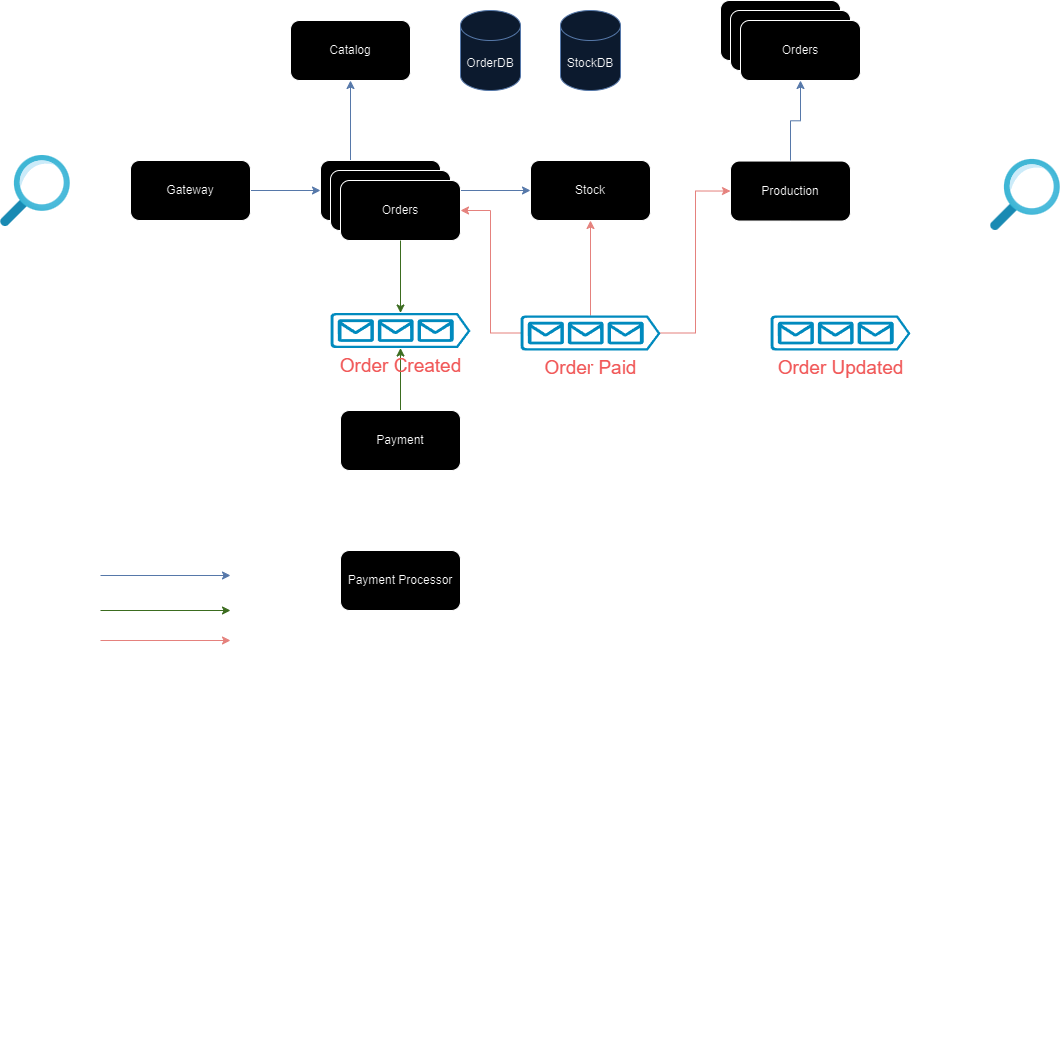

The diagram above was exported from draw.io. Its source (the exported page's mxGraphModel, read from the mxfile embedded in the PNG):
<mxGraphModel dx="338" dy="1826" grid="1" gridSize="10" guides="1" tooltips="1" connect="1" arrows="1" fold="1" page="1" pageScale="1" pageWidth="850" pageHeight="1100" math="0" shadow="0">
  <root>
    <mxCell id="0" />
    <mxCell id="1" parent="0" />
    <mxCell id="j3olMxqegcq0sDFWdIH3-7" style="edgeStyle=orthogonalEdgeStyle;rounded=0;orthogonalLoop=1;jettySize=auto;html=1;entryX=0;entryY=0.5;entryDx=0;entryDy=0;" edge="1" parent="1" source="j3olMxqegcq0sDFWdIH3-1" target="j3olMxqegcq0sDFWdIH3-2">
      <mxGeometry relative="1" as="geometry" />
    </mxCell>
    <mxCell id="j3olMxqegcq0sDFWdIH3-1" value="" style="image;aspect=fixed;html=1;points=[];align=center;fontSize=12;image=img/lib/azure2/general/Search.svg;" vertex="1" parent="1">
      <mxGeometry x="10" y="145" width="70" height="71.09" as="geometry" />
    </mxCell>
    <mxCell id="j3olMxqegcq0sDFWdIH3-6" style="edgeStyle=orthogonalEdgeStyle;rounded=0;orthogonalLoop=1;jettySize=auto;html=1;fillColor=#dae8fc;strokeColor=#6c8ebf;" edge="1" parent="1" source="j3olMxqegcq0sDFWdIH3-2" target="j3olMxqegcq0sDFWdIH3-3">
      <mxGeometry relative="1" as="geometry" />
    </mxCell>
    <mxCell id="j3olMxqegcq0sDFWdIH3-2" value="Gateway" style="rounded=1;whiteSpace=wrap;html=1;" vertex="1" parent="1">
      <mxGeometry x="140" y="150" width="120" height="60" as="geometry" />
    </mxCell>
    <mxCell id="j3olMxqegcq0sDFWdIH3-11" style="edgeStyle=orthogonalEdgeStyle;rounded=0;orthogonalLoop=1;jettySize=auto;html=1;fillColor=#dae8fc;strokeColor=#6c8ebf;" edge="1" parent="1" source="j3olMxqegcq0sDFWdIH3-3" target="j3olMxqegcq0sDFWdIH3-10">
      <mxGeometry relative="1" as="geometry" />
    </mxCell>
    <mxCell id="j3olMxqegcq0sDFWdIH3-15" style="edgeStyle=orthogonalEdgeStyle;rounded=0;orthogonalLoop=1;jettySize=auto;html=1;exitX=0.25;exitY=0;exitDx=0;exitDy=0;entryX=0.5;entryY=1;entryDx=0;entryDy=0;fillColor=#dae8fc;strokeColor=#6c8ebf;" edge="1" parent="1" source="j3olMxqegcq0sDFWdIH3-3" target="j3olMxqegcq0sDFWdIH3-14">
      <mxGeometry relative="1" as="geometry" />
    </mxCell>
    <mxCell id="j3olMxqegcq0sDFWdIH3-3" value="Orders" style="rounded=1;whiteSpace=wrap;html=1;" vertex="1" parent="1">
      <mxGeometry x="330" y="150" width="120" height="60" as="geometry" />
    </mxCell>
    <mxCell id="j3olMxqegcq0sDFWdIH3-4" value="Orders" style="rounded=1;whiteSpace=wrap;html=1;" vertex="1" parent="1">
      <mxGeometry x="340" y="160" width="120" height="60" as="geometry" />
    </mxCell>
    <mxCell id="j3olMxqegcq0sDFWdIH3-5" value="Orders" style="rounded=1;whiteSpace=wrap;html=1;" vertex="1" parent="1">
      <mxGeometry x="350" y="170" width="120" height="60" as="geometry" />
    </mxCell>
    <mxCell id="j3olMxqegcq0sDFWdIH3-8" value="OrderDB" style="shape=cylinder3;whiteSpace=wrap;html=1;boundedLbl=1;backgroundOutline=1;size=15;fillColor=#dae8fc;strokeColor=#6c8ebf;" vertex="1" parent="1">
      <mxGeometry x="470" width="60" height="80" as="geometry" />
    </mxCell>
    <mxCell id="j3olMxqegcq0sDFWdIH3-9" style="edgeStyle=orthogonalEdgeStyle;rounded=0;orthogonalLoop=1;jettySize=auto;html=1;entryX=0.5;entryY=1;entryDx=0;entryDy=0;entryPerimeter=0;exitX=0.75;exitY=0;exitDx=0;exitDy=0;" edge="1" parent="1" source="j3olMxqegcq0sDFWdIH3-3" target="j3olMxqegcq0sDFWdIH3-8">
      <mxGeometry relative="1" as="geometry" />
    </mxCell>
    <mxCell id="j3olMxqegcq0sDFWdIH3-13" style="edgeStyle=orthogonalEdgeStyle;rounded=0;orthogonalLoop=1;jettySize=auto;html=1;" edge="1" parent="1" source="j3olMxqegcq0sDFWdIH3-10" target="j3olMxqegcq0sDFWdIH3-12">
      <mxGeometry relative="1" as="geometry" />
    </mxCell>
    <mxCell id="j3olMxqegcq0sDFWdIH3-10" value="Stock" style="rounded=1;whiteSpace=wrap;html=1;" vertex="1" parent="1">
      <mxGeometry x="540" y="150" width="120" height="60" as="geometry" />
    </mxCell>
    <mxCell id="j3olMxqegcq0sDFWdIH3-12" value="StockDB" style="shape=cylinder3;whiteSpace=wrap;html=1;boundedLbl=1;backgroundOutline=1;size=15;fillColor=#dae8fc;strokeColor=#6c8ebf;" vertex="1" parent="1">
      <mxGeometry x="570" width="60" height="80" as="geometry" />
    </mxCell>
    <mxCell id="j3olMxqegcq0sDFWdIH3-14" value="Catalog" style="rounded=1;whiteSpace=wrap;html=1;" vertex="1" parent="1">
      <mxGeometry x="300" y="10" width="120" height="60" as="geometry" />
    </mxCell>
    <mxCell id="j3olMxqegcq0sDFWdIH3-26" style="edgeStyle=orthogonalEdgeStyle;rounded=0;orthogonalLoop=1;jettySize=auto;html=1;fillColor=#d5e8d4;strokeColor=#82b366;" edge="1" parent="1" source="j3olMxqegcq0sDFWdIH3-16" target="j3olMxqegcq0sDFWdIH3-19">
      <mxGeometry relative="1" as="geometry" />
    </mxCell>
    <mxCell id="j3olMxqegcq0sDFWdIH3-28" style="edgeStyle=orthogonalEdgeStyle;rounded=0;orthogonalLoop=1;jettySize=auto;html=1;entryX=0.25;entryY=0;entryDx=0;entryDy=0;exitX=0.25;exitY=1;exitDx=0;exitDy=0;" edge="1" parent="1" source="j3olMxqegcq0sDFWdIH3-16" target="j3olMxqegcq0sDFWdIH3-27">
      <mxGeometry relative="1" as="geometry" />
    </mxCell>
    <mxCell id="j3olMxqegcq0sDFWdIH3-16" value="Payment" style="rounded=1;whiteSpace=wrap;html=1;" vertex="1" parent="1">
      <mxGeometry x="350" y="400" width="120" height="60" as="geometry" />
    </mxCell>
    <mxCell id="j3olMxqegcq0sDFWdIH3-17" value="Sync Communication" style="text;html=1;align=center;verticalAlign=middle;whiteSpace=wrap;rounded=0;" vertex="1" parent="1">
      <mxGeometry x="80" y="50" width="60" height="30" as="geometry" />
    </mxCell>
    <mxCell id="j3olMxqegcq0sDFWdIH3-18" value="Async&lt;div&gt;Communication&lt;/div&gt;" style="text;html=1;align=center;verticalAlign=middle;whiteSpace=wrap;rounded=0;" vertex="1" parent="1">
      <mxGeometry x="60" y="380" width="60" height="30" as="geometry" />
    </mxCell>
    <mxCell id="j3olMxqegcq0sDFWdIH3-19" value="&lt;font color=&quot;#ff6666&quot; style=&quot;font-size: 19px;&quot;&gt;Order Created&lt;/font&gt;" style="verticalLabelPosition=bottom;html=1;verticalAlign=top;align=center;strokeColor=none;fillColor=#00BEF2;shape=mxgraph.azure.queue_generic;pointerEvents=1;" vertex="1" parent="1">
      <mxGeometry x="340" y="302.5" width="140" height="35" as="geometry" />
    </mxCell>
    <mxCell id="j3olMxqegcq0sDFWdIH3-24" value="Queues" style="text;html=1;align=center;verticalAlign=middle;whiteSpace=wrap;rounded=0;" vertex="1" parent="1">
      <mxGeometry x="230" y="305" width="60" height="30" as="geometry" />
    </mxCell>
    <mxCell id="j3olMxqegcq0sDFWdIH3-25" style="edgeStyle=orthogonalEdgeStyle;rounded=0;orthogonalLoop=1;jettySize=auto;html=1;entryX=0.5;entryY=0;entryDx=0;entryDy=0;entryPerimeter=0;fillColor=#d5e8d4;strokeColor=#82b366;" edge="1" parent="1" source="j3olMxqegcq0sDFWdIH3-5" target="j3olMxqegcq0sDFWdIH3-19">
      <mxGeometry relative="1" as="geometry" />
    </mxCell>
    <mxCell id="j3olMxqegcq0sDFWdIH3-27" value="Payment Processor" style="rounded=1;whiteSpace=wrap;html=1;" vertex="1" parent="1">
      <mxGeometry x="350" y="540" width="120" height="60" as="geometry" />
    </mxCell>
    <mxCell id="j3olMxqegcq0sDFWdIH3-29" style="edgeStyle=orthogonalEdgeStyle;rounded=0;orthogonalLoop=1;jettySize=auto;html=1;entryX=0.75;entryY=1;entryDx=0;entryDy=0;exitX=0.75;exitY=0;exitDx=0;exitDy=0;" edge="1" parent="1" source="j3olMxqegcq0sDFWdIH3-27" target="j3olMxqegcq0sDFWdIH3-16">
      <mxGeometry relative="1" as="geometry" />
    </mxCell>
    <mxCell id="j3olMxqegcq0sDFWdIH3-30" value="WebHook" style="text;html=1;align=center;verticalAlign=middle;whiteSpace=wrap;rounded=0;" vertex="1" parent="1">
      <mxGeometry x="460" y="490" width="60" height="30" as="geometry" />
    </mxCell>
    <mxCell id="j3olMxqegcq0sDFWdIH3-34" style="edgeStyle=orthogonalEdgeStyle;rounded=0;orthogonalLoop=1;jettySize=auto;html=1;entryX=1;entryY=0.5;entryDx=0;entryDy=0;fillColor=#f8cecc;strokeColor=#b85450;" edge="1" parent="1" source="j3olMxqegcq0sDFWdIH3-31" target="j3olMxqegcq0sDFWdIH3-5">
      <mxGeometry relative="1" as="geometry" />
    </mxCell>
    <mxCell id="j3olMxqegcq0sDFWdIH3-35" style="edgeStyle=orthogonalEdgeStyle;rounded=0;orthogonalLoop=1;jettySize=auto;html=1;entryX=0.5;entryY=1;entryDx=0;entryDy=0;fillColor=#f8cecc;strokeColor=#b85450;" edge="1" parent="1" source="j3olMxqegcq0sDFWdIH3-31" target="j3olMxqegcq0sDFWdIH3-10">
      <mxGeometry relative="1" as="geometry" />
    </mxCell>
    <mxCell id="j3olMxqegcq0sDFWdIH3-38" style="edgeStyle=orthogonalEdgeStyle;rounded=0;orthogonalLoop=1;jettySize=auto;html=1;entryX=0;entryY=0.5;entryDx=0;entryDy=0;fillColor=#f8cecc;strokeColor=#b85450;" edge="1" parent="1" source="j3olMxqegcq0sDFWdIH3-31" target="j3olMxqegcq0sDFWdIH3-37">
      <mxGeometry relative="1" as="geometry" />
    </mxCell>
    <mxCell id="j3olMxqegcq0sDFWdIH3-31" value="&lt;font color=&quot;#ff6666&quot; style=&quot;font-size: 19px;&quot;&gt;Order Paid&lt;/font&gt;" style="verticalLabelPosition=bottom;html=1;verticalAlign=top;align=center;strokeColor=none;fillColor=#00BEF2;shape=mxgraph.azure.queue_generic;pointerEvents=1;" vertex="1" parent="1">
      <mxGeometry x="530" y="305" width="140" height="35" as="geometry" />
    </mxCell>
    <mxCell id="j3olMxqegcq0sDFWdIH3-32" style="edgeStyle=orthogonalEdgeStyle;rounded=0;orthogonalLoop=1;jettySize=auto;html=1;entryX=0.5;entryY=1;entryDx=0;entryDy=0;entryPerimeter=0;" edge="1" parent="1" source="j3olMxqegcq0sDFWdIH3-16" target="j3olMxqegcq0sDFWdIH3-31">
      <mxGeometry relative="1" as="geometry" />
    </mxCell>
    <mxCell id="j3olMxqegcq0sDFWdIH3-33" value="&lt;font color=&quot;#ff6666&quot; style=&quot;font-size: 19px;&quot;&gt;Order Updated&lt;/font&gt;" style="verticalLabelPosition=bottom;html=1;verticalAlign=top;align=center;strokeColor=none;fillColor=#00BEF2;shape=mxgraph.azure.queue_generic;pointerEvents=1;" vertex="1" parent="1">
      <mxGeometry x="780" y="305" width="140" height="35" as="geometry" />
    </mxCell>
    <mxCell id="j3olMxqegcq0sDFWdIH3-43" style="edgeStyle=orthogonalEdgeStyle;rounded=0;orthogonalLoop=1;jettySize=auto;html=1;fillColor=#dae8fc;strokeColor=#6c8ebf;" edge="1" parent="1" source="j3olMxqegcq0sDFWdIH3-37" target="j3olMxqegcq0sDFWdIH3-46">
      <mxGeometry relative="1" as="geometry">
        <mxPoint x="800" y="90.66667175292969" as="targetPoint" />
      </mxGeometry>
    </mxCell>
    <mxCell id="j3olMxqegcq0sDFWdIH3-37" value="Production" style="rounded=1;whiteSpace=wrap;html=1;" vertex="1" parent="1">
      <mxGeometry x="740" y="150.54" width="120" height="60" as="geometry" />
    </mxCell>
    <mxCell id="j3olMxqegcq0sDFWdIH3-39" style="edgeStyle=orthogonalEdgeStyle;rounded=0;orthogonalLoop=1;jettySize=auto;html=1;entryX=0.5;entryY=0;entryDx=0;entryDy=0;entryPerimeter=0;" edge="1" parent="1" source="j3olMxqegcq0sDFWdIH3-37" target="j3olMxqegcq0sDFWdIH3-33">
      <mxGeometry relative="1" as="geometry" />
    </mxCell>
    <mxCell id="j3olMxqegcq0sDFWdIH3-41" value="" style="image;aspect=fixed;html=1;points=[];align=center;fontSize=12;image=img/lib/azure2/general/Search.svg;" vertex="1" parent="1">
      <mxGeometry x="1000" y="148.91" width="70" height="71.09" as="geometry" />
    </mxCell>
    <mxCell id="j3olMxqegcq0sDFWdIH3-42" style="edgeStyle=orthogonalEdgeStyle;rounded=0;orthogonalLoop=1;jettySize=auto;html=1;entryX=0;entryY=0.445;entryDx=0;entryDy=0;entryPerimeter=0;" edge="1" parent="1" source="j3olMxqegcq0sDFWdIH3-37" target="j3olMxqegcq0sDFWdIH3-41">
      <mxGeometry relative="1" as="geometry" />
    </mxCell>
    <mxCell id="j3olMxqegcq0sDFWdIH3-44" value="Orders" style="rounded=1;whiteSpace=wrap;html=1;" vertex="1" parent="1">
      <mxGeometry x="730" y="-10" width="120" height="60" as="geometry" />
    </mxCell>
    <mxCell id="j3olMxqegcq0sDFWdIH3-45" value="Orders" style="rounded=1;whiteSpace=wrap;html=1;" vertex="1" parent="1">
      <mxGeometry x="740" width="120" height="60" as="geometry" />
    </mxCell>
    <mxCell id="j3olMxqegcq0sDFWdIH3-46" value="Orders" style="rounded=1;whiteSpace=wrap;html=1;" vertex="1" parent="1">
      <mxGeometry x="750" y="10" width="120" height="60" as="geometry" />
    </mxCell>
    <mxCell id="j3olMxqegcq0sDFWdIH3-47" value="HTTP" style="text;html=1;align=center;verticalAlign=middle;whiteSpace=wrap;rounded=0;" vertex="1" parent="1">
      <mxGeometry x="40" y="520" width="60" height="30" as="geometry" />
    </mxCell>
    <mxCell id="j3olMxqegcq0sDFWdIH3-48" style="edgeStyle=orthogonalEdgeStyle;rounded=0;orthogonalLoop=1;jettySize=auto;html=1;" edge="1" parent="1">
      <mxGeometry relative="1" as="geometry">
        <mxPoint x="110" y="530" as="sourcePoint" />
        <mxPoint x="240" y="530" as="targetPoint" />
      </mxGeometry>
    </mxCell>
    <mxCell id="j3olMxqegcq0sDFWdIH3-50" value="GRPC" style="text;html=1;align=center;verticalAlign=middle;whiteSpace=wrap;rounded=0;" vertex="1" parent="1">
      <mxGeometry x="40" y="555" width="60" height="30" as="geometry" />
    </mxCell>
    <mxCell id="j3olMxqegcq0sDFWdIH3-51" style="edgeStyle=orthogonalEdgeStyle;rounded=0;orthogonalLoop=1;jettySize=auto;html=1;fillColor=#dae8fc;strokeColor=#6c8ebf;" edge="1" parent="1">
      <mxGeometry relative="1" as="geometry">
        <mxPoint x="110" y="565" as="sourcePoint" />
        <mxPoint x="240" y="565" as="targetPoint" />
      </mxGeometry>
    </mxCell>
    <mxCell id="j3olMxqegcq0sDFWdIH3-52" value="DIRECT" style="text;html=1;align=center;verticalAlign=middle;whiteSpace=wrap;rounded=0;" vertex="1" parent="1">
      <mxGeometry x="40" y="590" width="60" height="30" as="geometry" />
    </mxCell>
    <mxCell id="j3olMxqegcq0sDFWdIH3-53" style="edgeStyle=orthogonalEdgeStyle;rounded=0;orthogonalLoop=1;jettySize=auto;html=1;fillColor=#d5e8d4;strokeColor=#82b366;" edge="1" parent="1">
      <mxGeometry relative="1" as="geometry">
        <mxPoint x="110" y="600" as="sourcePoint" />
        <mxPoint x="240" y="600" as="targetPoint" />
      </mxGeometry>
    </mxCell>
    <mxCell id="j3olMxqegcq0sDFWdIH3-54" value="FANOUT" style="text;html=1;align=center;verticalAlign=middle;whiteSpace=wrap;rounded=0;" vertex="1" parent="1">
      <mxGeometry x="40" y="620" width="60" height="30" as="geometry" />
    </mxCell>
    <mxCell id="j3olMxqegcq0sDFWdIH3-55" style="edgeStyle=orthogonalEdgeStyle;rounded=0;orthogonalLoop=1;jettySize=auto;html=1;fillColor=#f8cecc;strokeColor=#b85450;" edge="1" parent="1">
      <mxGeometry relative="1" as="geometry">
        <mxPoint x="110" y="630" as="sourcePoint" />
        <mxPoint x="240" y="630" as="targetPoint" />
      </mxGeometry>
    </mxCell>
    <mxCell id="j3olMxqegcq0sDFWdIH3-59" value="&lt;h1 style=&quot;margin-top: 0px;&quot;&gt;Order Service&lt;/h1&gt;&lt;p&gt;1- Validate Order details&lt;/p&gt;&lt;p&gt;2- Validate with Stock Service&lt;/p&gt;&lt;p&gt;3- CRUD Orders&lt;/p&gt;&lt;p&gt;4- Initiates the payment flow by sending an event&lt;/p&gt;" style="text;html=1;whiteSpace=wrap;overflow=hidden;rounded=0;" vertex="1" parent="1">
      <mxGeometry x="40" y="710" width="180" height="180" as="geometry" />
    </mxCell>
    <mxCell id="j3olMxqegcq0sDFWdIH3-60" value="&lt;h1 style=&quot;margin-top: 0px;&quot;&gt;Stock Service&lt;/h1&gt;&lt;p&gt;1- Handles stock&lt;/p&gt;&lt;p&gt;2- Validate order quantities&lt;/p&gt;&lt;p&gt;3- Returning system&lt;/p&gt;" style="text;html=1;whiteSpace=wrap;overflow=hidden;rounded=0;" vertex="1" parent="1">
      <mxGeometry x="250" y="710" width="180" height="120" as="geometry" />
    </mxCell>
    <mxCell id="j3olMxqegcq0sDFWdIH3-61" value="&lt;h1 style=&quot;margin-top: 0px;&quot;&gt;Catalog Service&lt;/h1&gt;&lt;p&gt;1- Store items as menu&lt;/p&gt;" style="text;html=1;whiteSpace=wrap;overflow=hidden;rounded=0;" vertex="1" parent="1">
      <mxGeometry x="460" y="710" width="200" height="120" as="geometry" />
    </mxCell>
    <mxCell id="j3olMxqegcq0sDFWdIH3-62" value="&lt;h1 style=&quot;margin-top: 0px;&quot;&gt;Payment Service&lt;/h1&gt;&lt;p&gt;1- Initiates a payment with a 3rd party provider&lt;/p&gt;&lt;p&gt;2- Produces an order Paid/Cancelled event to (ORDER, STOCK and Production Service)&lt;/p&gt;" style="text;html=1;whiteSpace=wrap;overflow=hidden;rounded=0;" vertex="1" parent="1">
      <mxGeometry x="40" y="920" width="270" height="120" as="geometry" />
    </mxCell>
    <mxCell id="j3olMxqegcq0sDFWdIH3-65" value="&lt;h1 style=&quot;margin-top: 0px;&quot;&gt;Production Service&lt;/h1&gt;&lt;p&gt;1- Digital process of production of the product or service&lt;/p&gt;" style="text;html=1;whiteSpace=wrap;overflow=hidden;rounded=0;" vertex="1" parent="1">
      <mxGeometry x="330" y="920" width="230" height="120" as="geometry" />
    </mxCell>
  </root>
</mxGraphModel>